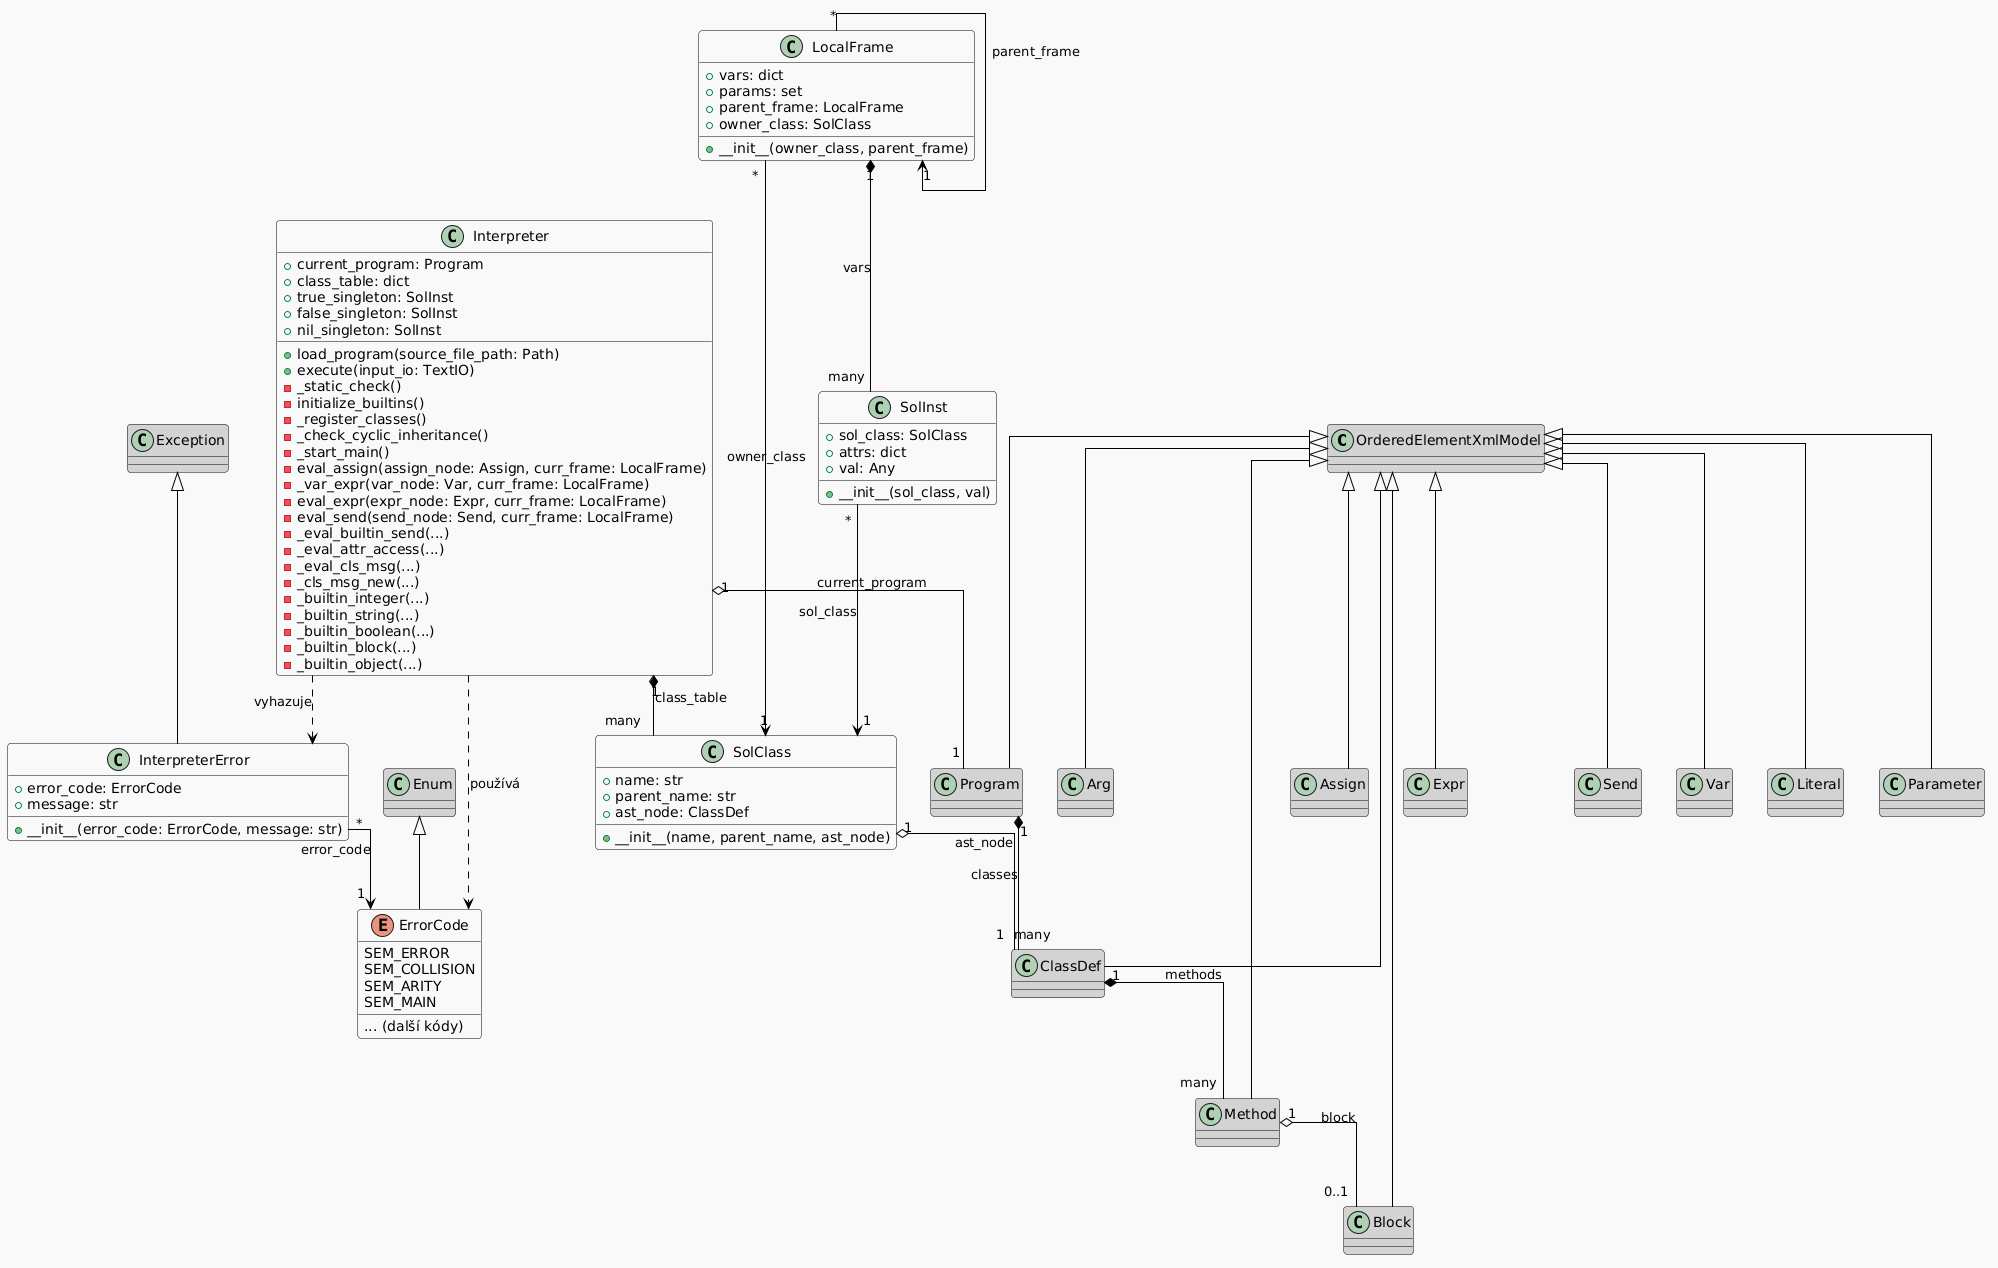

The diagram above was rendered by PlantUML. Its source (embedded in the PNG):
@startuml
!theme mars
' Nastavení čistého vzhledu diagramu
skinparam class {
    BackgroundColor White
    ArrowColor Black
    BorderColor Black
}
skinparam shadowing false
skinparam linetype ortho

' ==========================================
' ŠABLONOVÉ TŘÍDY (Neimplementované tebou)
' Sazba šedou barvou a bez atributů/metod
' ==========================================
class OrderedElementXmlModel #LightGray
class Program #LightGray
class ClassDef #LightGray
class Method #LightGray
class Block #LightGray
class Assign #LightGray
class Expr #LightGray
class Send #LightGray
class Var #LightGray
class Literal #LightGray
class Parameter #LightGray
class Arg #LightGray

' Vestavěné třídy Pythonu pro výjimky a enumy
class Exception #LightGray
class Enum #LightGray

OrderedElementXmlModel <|-- Program
OrderedElementXmlModel <|-- ClassDef
OrderedElementXmlModel <|-- Method
OrderedElementXmlModel <|-- Block
OrderedElementXmlModel <|-- Assign
OrderedElementXmlModel <|-- Expr
OrderedElementXmlModel <|-- Send
OrderedElementXmlModel <|-- Var
OrderedElementXmlModel <|-- Literal
OrderedElementXmlModel <|-- Parameter
OrderedElementXmlModel <|-- Arg

Program "1" *-- "many" ClassDef : classes
ClassDef "1" *-- "many" Method : methods
Method "1" o-- "0..1" Block : block

' ==========================================
' CHYBY A VÝJIMKY (error_codes a exceptions)
' ==========================================
enum ErrorCode {
  SEM_ERROR
  SEM_COLLISION
  SEM_ARITY
  SEM_MAIN
  ... (další kódy)
}

class InterpreterError {
  + error_code: ErrorCode
  + message: str
  + __init__(error_code: ErrorCode, message: str)
}

Enum <|-- ErrorCode
Exception <|-- InterpreterError
InterpreterError "*" --> "1" ErrorCode : error_code

' ==========================================
' TVÉ IMPLEMENTOVANÉ TŘÍDY (Plně rozepsané)
' ==========================================
class Interpreter {
  + current_program: Program
  + class_table: dict
  + true_singleton: SolInst
  + false_singleton: SolInst
  + nil_singleton: SolInst
  + load_program(source_file_path: Path)
  + execute(input_io: TextIO)
  - _static_check()
  - initialize_builtins()
  - _register_classes()
  - _check_cyclic_inheritance()
  - _start_main()
  - eval_assign(assign_node: Assign, curr_frame: LocalFrame)
  - _var_expr(var_node: Var, curr_frame: LocalFrame)
  - eval_expr(expr_node: Expr, curr_frame: LocalFrame)
  - eval_send(send_node: Send, curr_frame: LocalFrame)
  - _eval_builtin_send(...)
  - _eval_attr_access(...)
  - _eval_cls_msg(...)
  - _cls_msg_new(...)
  - _builtin_integer(...)
  - _builtin_string(...)
  - _builtin_boolean(...)
  - _builtin_block(...)
  - _builtin_object(...)
}

class LocalFrame {
  + vars: dict
  + params: set
  + parent_frame: LocalFrame
  + owner_class: SolClass
  + __init__(owner_class, parent_frame)
}

class SolClass {
  + name: str
  + parent_name: str
  + ast_node: ClassDef
  + __init__(name, parent_name, ast_node)
}

class SolInst {
  + sol_class: SolClass
  + attrs: dict
  + val: Any
  + __init__(sol_class, val)
}

' ==========================================
' VZTAHY MEZI TVÝMI TŘÍDAMI A ŠABLONOU
' ==========================================

Interpreter "1" *-- "many" SolClass : class_table
Interpreter "1" o-- "1" Program : current_program

SolClass "1" o-- "1" ClassDef : ast_node

SolInst "*" --> "1" SolClass : sol_class
LocalFrame "*" --> "1" SolClass : owner_class
LocalFrame "*" --> "1" LocalFrame : parent_frame
LocalFrame "1" *-- "many" SolInst : vars

' Závislost na výjimkách
Interpreter ..> InterpreterError : vyhazuje
Interpreter ..> ErrorCode : používá
@enduml